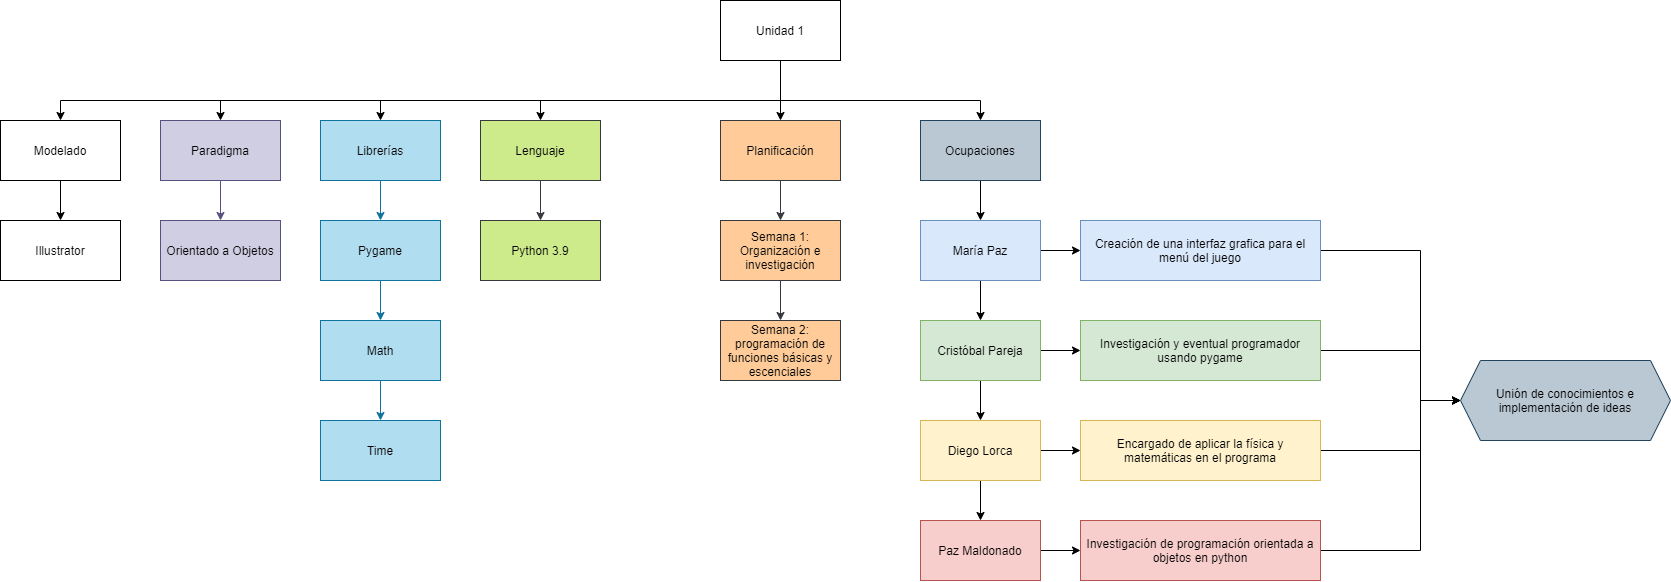

The diagram above was exported from draw.io. Its source (the exported page's mxGraphModel, read from the mxfile embedded in the PNG):
<mxGraphModel dx="1848" dy="546" grid="1" gridSize="10" guides="1" tooltips="1" connect="1" arrows="1" fold="1" page="1" pageScale="1" pageWidth="827" pageHeight="1169" math="0" shadow="0">
  <root>
    <mxCell id="0" />
    <mxCell id="1" parent="0" />
    <mxCell id="KxQ5i1Kd3irsPasGaEm2-3" value="" style="edgeStyle=orthogonalEdgeStyle;rounded=0;orthogonalLoop=1;jettySize=auto;html=1;" parent="1" source="KxQ5i1Kd3irsPasGaEm2-1" target="KxQ5i1Kd3irsPasGaEm2-2" edge="1">
      <mxGeometry relative="1" as="geometry">
        <Array as="points">
          <mxPoint x="420" y="140" />
          <mxPoint x="180" y="140" />
        </Array>
      </mxGeometry>
    </mxCell>
    <mxCell id="ZBaCeZ4gnSqBXy0I8gHF-2" value="" style="edgeStyle=orthogonalEdgeStyle;rounded=0;orthogonalLoop=1;jettySize=auto;html=1;" parent="1" source="KxQ5i1Kd3irsPasGaEm2-1" target="ZBaCeZ4gnSqBXy0I8gHF-1" edge="1">
      <mxGeometry relative="1" as="geometry" />
    </mxCell>
    <mxCell id="ZBaCeZ4gnSqBXy0I8gHF-8" value="" style="edgeStyle=orthogonalEdgeStyle;rounded=0;orthogonalLoop=1;jettySize=auto;html=1;" parent="1" source="KxQ5i1Kd3irsPasGaEm2-1" target="ZBaCeZ4gnSqBXy0I8gHF-7" edge="1">
      <mxGeometry relative="1" as="geometry">
        <Array as="points">
          <mxPoint x="420" y="140" />
          <mxPoint x="-140" y="140" />
        </Array>
      </mxGeometry>
    </mxCell>
    <mxCell id="ZBaCeZ4gnSqBXy0I8gHF-22" value="" style="edgeStyle=orthogonalEdgeStyle;rounded=0;orthogonalLoop=1;jettySize=auto;html=1;" parent="1" source="KxQ5i1Kd3irsPasGaEm2-1" target="ZBaCeZ4gnSqBXy0I8gHF-21" edge="1">
      <mxGeometry relative="1" as="geometry">
        <Array as="points">
          <mxPoint x="420" y="140" />
          <mxPoint x="620" y="140" />
        </Array>
      </mxGeometry>
    </mxCell>
    <mxCell id="ZBaCeZ4gnSqBXy0I8gHF-50" value="" style="edgeStyle=orthogonalEdgeStyle;rounded=0;orthogonalLoop=1;jettySize=auto;html=1;" parent="1" source="KxQ5i1Kd3irsPasGaEm2-1" target="ZBaCeZ4gnSqBXy0I8gHF-49" edge="1">
      <mxGeometry relative="1" as="geometry">
        <Array as="points">
          <mxPoint x="420" y="140" />
          <mxPoint x="-300" y="140" />
        </Array>
      </mxGeometry>
    </mxCell>
    <mxCell id="KxQ5i1Kd3irsPasGaEm2-1" value="Unidad 1" style="rounded=0;whiteSpace=wrap;html=1;" parent="1" vertex="1">
      <mxGeometry x="360" y="40" width="120" height="60" as="geometry" />
    </mxCell>
    <mxCell id="ZBaCeZ4gnSqBXy0I8gHF-4" value="" style="edgeStyle=orthogonalEdgeStyle;rounded=0;orthogonalLoop=1;jettySize=auto;html=1;fillColor=#cdeb8b;strokeColor=#36393d;" parent="1" source="KxQ5i1Kd3irsPasGaEm2-2" target="ZBaCeZ4gnSqBXy0I8gHF-3" edge="1">
      <mxGeometry relative="1" as="geometry" />
    </mxCell>
    <mxCell id="KxQ5i1Kd3irsPasGaEm2-2" value="Lenguaje" style="whiteSpace=wrap;html=1;rounded=0;strokeColor=#36393d;fillColor=#cdeb8b;" parent="1" vertex="1">
      <mxGeometry x="120" y="160" width="120" height="60" as="geometry" />
    </mxCell>
    <mxCell id="ZBaCeZ4gnSqBXy0I8gHF-18" value="" style="edgeStyle=orthogonalEdgeStyle;rounded=0;orthogonalLoop=1;jettySize=auto;html=1;fillColor=#ffcc99;strokeColor=#36393d;" parent="1" source="ZBaCeZ4gnSqBXy0I8gHF-1" target="ZBaCeZ4gnSqBXy0I8gHF-17" edge="1">
      <mxGeometry relative="1" as="geometry" />
    </mxCell>
    <mxCell id="ZBaCeZ4gnSqBXy0I8gHF-1" value="Planificación" style="whiteSpace=wrap;html=1;rounded=0;strokeColor=#36393d;fillColor=#ffcc99;" parent="1" vertex="1">
      <mxGeometry x="360" y="160" width="120" height="60" as="geometry" />
    </mxCell>
    <mxCell id="ZBaCeZ4gnSqBXy0I8gHF-6" value="" style="edgeStyle=orthogonalEdgeStyle;rounded=0;orthogonalLoop=1;jettySize=auto;html=1;exitX=0.5;exitY=1;exitDx=0;exitDy=0;" parent="1" source="KxQ5i1Kd3irsPasGaEm2-1" target="ZBaCeZ4gnSqBXy0I8gHF-5" edge="1">
      <mxGeometry relative="1" as="geometry">
        <Array as="points">
          <mxPoint x="420" y="140" />
          <mxPoint x="20" y="140" />
        </Array>
      </mxGeometry>
    </mxCell>
    <mxCell id="ZBaCeZ4gnSqBXy0I8gHF-3" value="Python 3.9" style="whiteSpace=wrap;html=1;rounded=0;strokeColor=#36393d;fillColor=#cdeb8b;" parent="1" vertex="1">
      <mxGeometry x="120" y="260" width="120" height="60" as="geometry" />
    </mxCell>
    <mxCell id="ZBaCeZ4gnSqBXy0I8gHF-10" value="" style="edgeStyle=orthogonalEdgeStyle;rounded=0;orthogonalLoop=1;jettySize=auto;html=1;fillColor=#b1ddf0;strokeColor=#10739e;" parent="1" source="ZBaCeZ4gnSqBXy0I8gHF-5" target="ZBaCeZ4gnSqBXy0I8gHF-9" edge="1">
      <mxGeometry relative="1" as="geometry" />
    </mxCell>
    <mxCell id="ZBaCeZ4gnSqBXy0I8gHF-5" value="Librerías" style="whiteSpace=wrap;html=1;rounded=0;strokeColor=#10739e;fillColor=#b1ddf0;" parent="1" vertex="1">
      <mxGeometry x="-40" y="160" width="120" height="60" as="geometry" />
    </mxCell>
    <mxCell id="ZBaCeZ4gnSqBXy0I8gHF-16" value="" style="edgeStyle=orthogonalEdgeStyle;rounded=0;orthogonalLoop=1;jettySize=auto;html=1;fillColor=#d0cee2;strokeColor=#56517e;" parent="1" source="ZBaCeZ4gnSqBXy0I8gHF-7" target="ZBaCeZ4gnSqBXy0I8gHF-15" edge="1">
      <mxGeometry relative="1" as="geometry" />
    </mxCell>
    <mxCell id="ZBaCeZ4gnSqBXy0I8gHF-7" value="Paradigma" style="whiteSpace=wrap;html=1;rounded=0;strokeColor=#56517e;fillColor=#d0cee2;" parent="1" vertex="1">
      <mxGeometry x="-200" y="160" width="120" height="60" as="geometry" />
    </mxCell>
    <mxCell id="ZBaCeZ4gnSqBXy0I8gHF-12" value="" style="edgeStyle=orthogonalEdgeStyle;rounded=0;orthogonalLoop=1;jettySize=auto;html=1;fillColor=#b1ddf0;strokeColor=#10739e;" parent="1" source="ZBaCeZ4gnSqBXy0I8gHF-9" target="ZBaCeZ4gnSqBXy0I8gHF-11" edge="1">
      <mxGeometry relative="1" as="geometry" />
    </mxCell>
    <mxCell id="ZBaCeZ4gnSqBXy0I8gHF-9" value="Pygame" style="whiteSpace=wrap;html=1;rounded=0;strokeColor=#10739e;fillColor=#b1ddf0;" parent="1" vertex="1">
      <mxGeometry x="-40" y="260" width="120" height="60" as="geometry" />
    </mxCell>
    <mxCell id="ZBaCeZ4gnSqBXy0I8gHF-14" value="" style="edgeStyle=orthogonalEdgeStyle;rounded=0;orthogonalLoop=1;jettySize=auto;html=1;fillColor=#b1ddf0;strokeColor=#10739e;" parent="1" source="ZBaCeZ4gnSqBXy0I8gHF-11" target="ZBaCeZ4gnSqBXy0I8gHF-13" edge="1">
      <mxGeometry relative="1" as="geometry" />
    </mxCell>
    <mxCell id="ZBaCeZ4gnSqBXy0I8gHF-11" value="Math" style="whiteSpace=wrap;html=1;rounded=0;strokeColor=#10739e;fillColor=#b1ddf0;" parent="1" vertex="1">
      <mxGeometry x="-40" y="360" width="120" height="60" as="geometry" />
    </mxCell>
    <mxCell id="ZBaCeZ4gnSqBXy0I8gHF-13" value="Time" style="whiteSpace=wrap;html=1;rounded=0;strokeColor=#10739e;fillColor=#b1ddf0;" parent="1" vertex="1">
      <mxGeometry x="-40" y="460" width="120" height="60" as="geometry" />
    </mxCell>
    <mxCell id="ZBaCeZ4gnSqBXy0I8gHF-15" value="Orientado a Objetos" style="whiteSpace=wrap;html=1;rounded=0;strokeColor=#56517e;fillColor=#d0cee2;" parent="1" vertex="1">
      <mxGeometry x="-200" y="260" width="120" height="60" as="geometry" />
    </mxCell>
    <mxCell id="ZBaCeZ4gnSqBXy0I8gHF-20" value="" style="edgeStyle=orthogonalEdgeStyle;rounded=0;orthogonalLoop=1;jettySize=auto;html=1;fillColor=#ffcc99;strokeColor=#36393d;" parent="1" source="ZBaCeZ4gnSqBXy0I8gHF-17" target="ZBaCeZ4gnSqBXy0I8gHF-19" edge="1">
      <mxGeometry relative="1" as="geometry" />
    </mxCell>
    <mxCell id="ZBaCeZ4gnSqBXy0I8gHF-17" value="Semana 1: Organización e investigación" style="whiteSpace=wrap;html=1;rounded=0;strokeColor=#36393d;fillColor=#ffcc99;" parent="1" vertex="1">
      <mxGeometry x="360" y="260" width="120" height="60" as="geometry" />
    </mxCell>
    <mxCell id="ZBaCeZ4gnSqBXy0I8gHF-19" value="Semana 2: programación de funciones básicas y escenciales" style="whiteSpace=wrap;html=1;rounded=0;strokeColor=#36393d;fillColor=#ffcc99;" parent="1" vertex="1">
      <mxGeometry x="360" y="360" width="120" height="60" as="geometry" />
    </mxCell>
    <mxCell id="ZBaCeZ4gnSqBXy0I8gHF-24" value="" style="edgeStyle=orthogonalEdgeStyle;rounded=0;orthogonalLoop=1;jettySize=auto;html=1;" parent="1" source="ZBaCeZ4gnSqBXy0I8gHF-21" target="ZBaCeZ4gnSqBXy0I8gHF-23" edge="1">
      <mxGeometry relative="1" as="geometry" />
    </mxCell>
    <mxCell id="ZBaCeZ4gnSqBXy0I8gHF-21" value="Ocupaciones" style="whiteSpace=wrap;html=1;rounded=0;fillColor=#bac8d3;strokeColor=#23445d;" parent="1" vertex="1">
      <mxGeometry x="560" y="160" width="120" height="60" as="geometry" />
    </mxCell>
    <mxCell id="ZBaCeZ4gnSqBXy0I8gHF-26" value="" style="edgeStyle=orthogonalEdgeStyle;rounded=0;orthogonalLoop=1;jettySize=auto;html=1;" parent="1" source="ZBaCeZ4gnSqBXy0I8gHF-23" target="ZBaCeZ4gnSqBXy0I8gHF-25" edge="1">
      <mxGeometry relative="1" as="geometry" />
    </mxCell>
    <mxCell id="ZBaCeZ4gnSqBXy0I8gHF-32" value="" style="edgeStyle=orthogonalEdgeStyle;rounded=0;orthogonalLoop=1;jettySize=auto;html=1;" parent="1" source="ZBaCeZ4gnSqBXy0I8gHF-23" target="ZBaCeZ4gnSqBXy0I8gHF-31" edge="1">
      <mxGeometry relative="1" as="geometry" />
    </mxCell>
    <mxCell id="ZBaCeZ4gnSqBXy0I8gHF-23" value="María Paz" style="whiteSpace=wrap;html=1;rounded=0;strokeColor=#6c8ebf;fillColor=#dae8fc;" parent="1" vertex="1">
      <mxGeometry x="560" y="260" width="120" height="60" as="geometry" />
    </mxCell>
    <mxCell id="ZBaCeZ4gnSqBXy0I8gHF-28" value="" style="edgeStyle=orthogonalEdgeStyle;rounded=0;orthogonalLoop=1;jettySize=auto;html=1;" parent="1" source="ZBaCeZ4gnSqBXy0I8gHF-25" target="ZBaCeZ4gnSqBXy0I8gHF-27" edge="1">
      <mxGeometry relative="1" as="geometry" />
    </mxCell>
    <mxCell id="ZBaCeZ4gnSqBXy0I8gHF-34" value="" style="edgeStyle=orthogonalEdgeStyle;rounded=0;orthogonalLoop=1;jettySize=auto;html=1;" parent="1" source="ZBaCeZ4gnSqBXy0I8gHF-25" target="ZBaCeZ4gnSqBXy0I8gHF-33" edge="1">
      <mxGeometry relative="1" as="geometry" />
    </mxCell>
    <mxCell id="ZBaCeZ4gnSqBXy0I8gHF-25" value="Cristóbal Pareja" style="whiteSpace=wrap;html=1;rounded=0;strokeColor=#82b366;fillColor=#d5e8d4;" parent="1" vertex="1">
      <mxGeometry x="560" y="360" width="120" height="60" as="geometry" />
    </mxCell>
    <mxCell id="ZBaCeZ4gnSqBXy0I8gHF-30" value="" style="edgeStyle=orthogonalEdgeStyle;rounded=0;orthogonalLoop=1;jettySize=auto;html=1;" parent="1" source="ZBaCeZ4gnSqBXy0I8gHF-27" target="ZBaCeZ4gnSqBXy0I8gHF-29" edge="1">
      <mxGeometry relative="1" as="geometry" />
    </mxCell>
    <mxCell id="ZBaCeZ4gnSqBXy0I8gHF-36" value="" style="edgeStyle=orthogonalEdgeStyle;rounded=0;orthogonalLoop=1;jettySize=auto;html=1;" parent="1" source="ZBaCeZ4gnSqBXy0I8gHF-27" target="ZBaCeZ4gnSqBXy0I8gHF-35" edge="1">
      <mxGeometry relative="1" as="geometry" />
    </mxCell>
    <mxCell id="ZBaCeZ4gnSqBXy0I8gHF-27" value="Diego Lorca" style="whiteSpace=wrap;html=1;rounded=0;strokeColor=#d6b656;fillColor=#fff2cc;" parent="1" vertex="1">
      <mxGeometry x="560" y="460" width="120" height="60" as="geometry" />
    </mxCell>
    <mxCell id="ZBaCeZ4gnSqBXy0I8gHF-38" value="" style="edgeStyle=orthogonalEdgeStyle;rounded=0;orthogonalLoop=1;jettySize=auto;html=1;" parent="1" source="ZBaCeZ4gnSqBXy0I8gHF-29" target="ZBaCeZ4gnSqBXy0I8gHF-37" edge="1">
      <mxGeometry relative="1" as="geometry" />
    </mxCell>
    <mxCell id="ZBaCeZ4gnSqBXy0I8gHF-29" value="Paz Maldonado" style="whiteSpace=wrap;html=1;rounded=0;strokeColor=#b85450;fillColor=#f8cecc;" parent="1" vertex="1">
      <mxGeometry x="560" y="560" width="120" height="60" as="geometry" />
    </mxCell>
    <mxCell id="ZBaCeZ4gnSqBXy0I8gHF-42" value="" style="edgeStyle=orthogonalEdgeStyle;rounded=0;orthogonalLoop=1;jettySize=auto;html=1;" parent="1" source="ZBaCeZ4gnSqBXy0I8gHF-31" target="ZBaCeZ4gnSqBXy0I8gHF-41" edge="1">
      <mxGeometry relative="1" as="geometry">
        <Array as="points">
          <mxPoint x="1060" y="290" />
          <mxPoint x="1060" y="440" />
        </Array>
      </mxGeometry>
    </mxCell>
    <mxCell id="ZBaCeZ4gnSqBXy0I8gHF-31" value="Creación de una interfaz grafica para el menú del juego" style="whiteSpace=wrap;html=1;rounded=0;strokeColor=#6c8ebf;fillColor=#dae8fc;" parent="1" vertex="1">
      <mxGeometry x="720" y="260" width="240" height="60" as="geometry" />
    </mxCell>
    <mxCell id="ZBaCeZ4gnSqBXy0I8gHF-44" value="" style="edgeStyle=orthogonalEdgeStyle;rounded=0;orthogonalLoop=1;jettySize=auto;html=1;entryX=0;entryY=0.5;entryDx=0;entryDy=0;" parent="1" source="ZBaCeZ4gnSqBXy0I8gHF-33" target="ZBaCeZ4gnSqBXy0I8gHF-41" edge="1">
      <mxGeometry relative="1" as="geometry">
        <mxPoint x="1100" y="390" as="targetPoint" />
        <Array as="points">
          <mxPoint x="1060" y="390" />
          <mxPoint x="1060" y="440" />
        </Array>
      </mxGeometry>
    </mxCell>
    <mxCell id="ZBaCeZ4gnSqBXy0I8gHF-33" value="Investigación y eventual programador usando pygame" style="whiteSpace=wrap;html=1;rounded=0;strokeColor=#82b366;fillColor=#d5e8d4;" parent="1" vertex="1">
      <mxGeometry x="720" y="360" width="240" height="60" as="geometry" />
    </mxCell>
    <mxCell id="ZBaCeZ4gnSqBXy0I8gHF-46" value="" style="edgeStyle=orthogonalEdgeStyle;rounded=0;orthogonalLoop=1;jettySize=auto;html=1;entryX=0;entryY=0.5;entryDx=0;entryDy=0;" parent="1" source="ZBaCeZ4gnSqBXy0I8gHF-35" target="ZBaCeZ4gnSqBXy0I8gHF-41" edge="1">
      <mxGeometry relative="1" as="geometry">
        <mxPoint x="1100" y="490" as="targetPoint" />
        <Array as="points">
          <mxPoint x="1060" y="490" />
          <mxPoint x="1060" y="440" />
        </Array>
      </mxGeometry>
    </mxCell>
    <mxCell id="ZBaCeZ4gnSqBXy0I8gHF-35" value="Encargado de aplicar la física y matemáticas en el programa" style="whiteSpace=wrap;html=1;rounded=0;strokeColor=#d6b656;fillColor=#fff2cc;" parent="1" vertex="1">
      <mxGeometry x="720" y="460" width="240" height="60" as="geometry" />
    </mxCell>
    <mxCell id="ZBaCeZ4gnSqBXy0I8gHF-48" value="" style="edgeStyle=orthogonalEdgeStyle;rounded=0;orthogonalLoop=1;jettySize=auto;html=1;entryX=0;entryY=0.5;entryDx=0;entryDy=0;" parent="1" source="ZBaCeZ4gnSqBXy0I8gHF-37" target="ZBaCeZ4gnSqBXy0I8gHF-41" edge="1">
      <mxGeometry relative="1" as="geometry">
        <mxPoint x="1100" y="590" as="targetPoint" />
        <Array as="points">
          <mxPoint x="1060" y="590" />
          <mxPoint x="1060" y="440" />
        </Array>
      </mxGeometry>
    </mxCell>
    <mxCell id="ZBaCeZ4gnSqBXy0I8gHF-37" value="Investigación de programación orientada a objetos en python" style="whiteSpace=wrap;html=1;rounded=0;strokeColor=#b85450;fillColor=#f8cecc;" parent="1" vertex="1">
      <mxGeometry x="720" y="560" width="240" height="60" as="geometry" />
    </mxCell>
    <mxCell id="ZBaCeZ4gnSqBXy0I8gHF-41" value="Unión de conocimientos e implementación de ideas" style="shape=hexagon;perimeter=hexagonPerimeter2;whiteSpace=wrap;html=1;fixedSize=1;rounded=0;strokeColor=#23445d;fillColor=#bac8d3;" parent="1" vertex="1">
      <mxGeometry x="1100" y="400" width="210" height="80" as="geometry" />
    </mxCell>
    <mxCell id="ZBaCeZ4gnSqBXy0I8gHF-52" value="" style="edgeStyle=orthogonalEdgeStyle;rounded=0;orthogonalLoop=1;jettySize=auto;html=1;" parent="1" source="ZBaCeZ4gnSqBXy0I8gHF-49" target="ZBaCeZ4gnSqBXy0I8gHF-51" edge="1">
      <mxGeometry relative="1" as="geometry" />
    </mxCell>
    <mxCell id="ZBaCeZ4gnSqBXy0I8gHF-49" value="Modelado" style="whiteSpace=wrap;html=1;rounded=0;" parent="1" vertex="1">
      <mxGeometry x="-360" y="160" width="120" height="60" as="geometry" />
    </mxCell>
    <mxCell id="ZBaCeZ4gnSqBXy0I8gHF-51" value="Illustrator" style="whiteSpace=wrap;html=1;rounded=0;" parent="1" vertex="1">
      <mxGeometry x="-360" y="260" width="120" height="60" as="geometry" />
    </mxCell>
  </root>
</mxGraphModel>